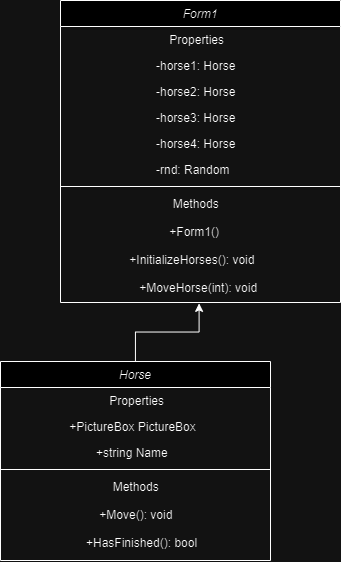

The diagram above was exported from draw.io. Its source (the exported page's mxGraphModel, read from the mxfile embedded in the PNG):
<mxGraphModel dx="934" dy="494" grid="1" gridSize="10" guides="1" tooltips="1" connect="1" arrows="1" fold="1" page="1" pageScale="1" pageWidth="827" pageHeight="1169" math="0" shadow="0">
  <root>
    <mxCell id="WIyWlLk6GJQsqaUBKTNV-0" />
    <mxCell id="WIyWlLk6GJQsqaUBKTNV-1" parent="WIyWlLk6GJQsqaUBKTNV-0" />
    <mxCell id="zkfFHV4jXpPFQw0GAbJ--0" value="Horse" style="swimlane;fontStyle=2;align=center;verticalAlign=top;childLayout=stackLayout;horizontal=1;startSize=26;horizontalStack=0;resizeParent=1;resizeLast=0;collapsible=1;marginBottom=0;rounded=0;shadow=0;strokeWidth=1;" parent="WIyWlLk6GJQsqaUBKTNV-1" vertex="1">
      <mxGeometry x="300" y="361" width="270" height="199" as="geometry">
        <mxRectangle x="230" y="140" width="160" height="26" as="alternateBounds" />
      </mxGeometry>
    </mxCell>
    <mxCell id="zkfFHV4jXpPFQw0GAbJ--1" value="                               Properties" style="text;align=left;verticalAlign=top;spacingLeft=4;spacingRight=4;overflow=hidden;rotatable=0;points=[[0,0.5],[1,0.5]];portConstraint=eastwest;" parent="zkfFHV4jXpPFQw0GAbJ--0" vertex="1">
      <mxGeometry y="26" width="270" height="26" as="geometry" />
    </mxCell>
    <mxCell id="TnExg2RFG_9rtTXa3_x1-1" value="                   +PictureBox PictureBox" style="text;align=left;verticalAlign=top;spacingLeft=4;spacingRight=4;overflow=hidden;rotatable=0;points=[[0,0.5],[1,0.5]];portConstraint=eastwest;rounded=0;shadow=0;html=0;" parent="zkfFHV4jXpPFQw0GAbJ--0" vertex="1">
      <mxGeometry y="52" width="270" height="26" as="geometry" />
    </mxCell>
    <mxCell id="zkfFHV4jXpPFQw0GAbJ--2" value="                           +string Name" style="text;align=left;verticalAlign=top;spacingLeft=4;spacingRight=4;overflow=hidden;rotatable=0;points=[[0,0.5],[1,0.5]];portConstraint=eastwest;rounded=0;shadow=0;html=0;" parent="zkfFHV4jXpPFQw0GAbJ--0" vertex="1">
      <mxGeometry y="78" width="270" height="26" as="geometry" />
    </mxCell>
    <mxCell id="zkfFHV4jXpPFQw0GAbJ--4" value="" style="line;html=1;strokeWidth=1;align=left;verticalAlign=middle;spacingTop=-1;spacingLeft=3;spacingRight=3;rotatable=0;labelPosition=right;points=[];portConstraint=eastwest;" parent="zkfFHV4jXpPFQw0GAbJ--0" vertex="1">
      <mxGeometry y="104" width="270" height="8" as="geometry" />
    </mxCell>
    <mxCell id="zkfFHV4jXpPFQw0GAbJ--5" value="                                Methods" style="text;align=left;verticalAlign=top;spacingLeft=4;spacingRight=4;overflow=hidden;rotatable=0;points=[[0,0.5],[1,0.5]];portConstraint=eastwest;" parent="zkfFHV4jXpPFQw0GAbJ--0" vertex="1">
      <mxGeometry y="112" width="270" height="28" as="geometry" />
    </mxCell>
    <mxCell id="L-eaX1GhPiW2pg26Gzo_-5" value="                            +Move(): void" style="text;align=left;verticalAlign=top;spacingLeft=4;spacingRight=4;overflow=hidden;rotatable=0;points=[[0,0.5],[1,0.5]];portConstraint=eastwest;" parent="zkfFHV4jXpPFQw0GAbJ--0" vertex="1">
      <mxGeometry y="140" width="270" height="28" as="geometry" />
    </mxCell>
    <mxCell id="TnExg2RFG_9rtTXa3_x1-4" value="                        +HasFinished(): bool" style="text;align=left;verticalAlign=top;spacingLeft=4;spacingRight=4;overflow=hidden;rotatable=0;points=[[0,0.5],[1,0.5]];portConstraint=eastwest;" parent="zkfFHV4jXpPFQw0GAbJ--0" vertex="1">
      <mxGeometry y="168" width="270" height="28" as="geometry" />
    </mxCell>
    <mxCell id="VTmqs0pqPFCmaZ-aVGGX-1" value="Form1" style="swimlane;fontStyle=2;align=center;verticalAlign=top;childLayout=stackLayout;horizontal=1;startSize=26;horizontalStack=0;resizeParent=1;resizeLast=0;collapsible=1;marginBottom=0;rounded=0;shadow=0;strokeWidth=1;" vertex="1" parent="WIyWlLk6GJQsqaUBKTNV-1">
      <mxGeometry x="360" width="280" height="302" as="geometry">
        <mxRectangle x="230" y="140" width="160" height="26" as="alternateBounds" />
      </mxGeometry>
    </mxCell>
    <mxCell id="VTmqs0pqPFCmaZ-aVGGX-2" value="                               Properties" style="text;align=left;verticalAlign=top;spacingLeft=4;spacingRight=4;overflow=hidden;rotatable=0;points=[[0,0.5],[1,0.5]];portConstraint=eastwest;" vertex="1" parent="VTmqs0pqPFCmaZ-aVGGX-1">
      <mxGeometry y="26" width="280" height="26" as="geometry" />
    </mxCell>
    <mxCell id="VTmqs0pqPFCmaZ-aVGGX-3" value="                           -horse1: Horse" style="text;align=left;verticalAlign=top;spacingLeft=4;spacingRight=4;overflow=hidden;rotatable=0;points=[[0,0.5],[1,0.5]];portConstraint=eastwest;rounded=0;shadow=0;html=0;" vertex="1" parent="VTmqs0pqPFCmaZ-aVGGX-1">
      <mxGeometry y="52" width="280" height="26" as="geometry" />
    </mxCell>
    <mxCell id="VTmqs0pqPFCmaZ-aVGGX-11" value="                           -horse2: Horse" style="text;align=left;verticalAlign=top;spacingLeft=4;spacingRight=4;overflow=hidden;rotatable=0;points=[[0,0.5],[1,0.5]];portConstraint=eastwest;rounded=0;shadow=0;html=0;" vertex="1" parent="VTmqs0pqPFCmaZ-aVGGX-1">
      <mxGeometry y="78" width="280" height="26" as="geometry" />
    </mxCell>
    <mxCell id="VTmqs0pqPFCmaZ-aVGGX-10" value="                           -horse3: Horse" style="text;align=left;verticalAlign=top;spacingLeft=4;spacingRight=4;overflow=hidden;rotatable=0;points=[[0,0.5],[1,0.5]];portConstraint=eastwest;rounded=0;shadow=0;html=0;" vertex="1" parent="VTmqs0pqPFCmaZ-aVGGX-1">
      <mxGeometry y="104" width="280" height="26" as="geometry" />
    </mxCell>
    <mxCell id="VTmqs0pqPFCmaZ-aVGGX-4" value="                           -horse4: Horse" style="text;align=left;verticalAlign=top;spacingLeft=4;spacingRight=4;overflow=hidden;rotatable=0;points=[[0,0.5],[1,0.5]];portConstraint=eastwest;rounded=0;shadow=0;html=0;" vertex="1" parent="VTmqs0pqPFCmaZ-aVGGX-1">
      <mxGeometry y="130" width="280" height="26" as="geometry" />
    </mxCell>
    <mxCell id="VTmqs0pqPFCmaZ-aVGGX-12" value="                           -rnd: Random" style="text;align=left;verticalAlign=top;spacingLeft=4;spacingRight=4;overflow=hidden;rotatable=0;points=[[0,0.5],[1,0.5]];portConstraint=eastwest;rounded=0;shadow=0;html=0;" vertex="1" parent="VTmqs0pqPFCmaZ-aVGGX-1">
      <mxGeometry y="156" width="280" height="26" as="geometry" />
    </mxCell>
    <mxCell id="VTmqs0pqPFCmaZ-aVGGX-5" value="" style="line;html=1;strokeWidth=1;align=left;verticalAlign=middle;spacingTop=-1;spacingLeft=3;spacingRight=3;rotatable=0;labelPosition=right;points=[];portConstraint=eastwest;" vertex="1" parent="VTmqs0pqPFCmaZ-aVGGX-1">
      <mxGeometry y="182" width="280" height="8" as="geometry" />
    </mxCell>
    <mxCell id="VTmqs0pqPFCmaZ-aVGGX-6" value="                                Methods" style="text;align=left;verticalAlign=top;spacingLeft=4;spacingRight=4;overflow=hidden;rotatable=0;points=[[0,0.5],[1,0.5]];portConstraint=eastwest;" vertex="1" parent="VTmqs0pqPFCmaZ-aVGGX-1">
      <mxGeometry y="190" width="280" height="28" as="geometry" />
    </mxCell>
    <mxCell id="VTmqs0pqPFCmaZ-aVGGX-7" value="                               +Form1()" style="text;align=left;verticalAlign=top;spacingLeft=4;spacingRight=4;overflow=hidden;rotatable=0;points=[[0,0.5],[1,0.5]];portConstraint=eastwest;" vertex="1" parent="VTmqs0pqPFCmaZ-aVGGX-1">
      <mxGeometry y="218" width="280" height="28" as="geometry" />
    </mxCell>
    <mxCell id="VTmqs0pqPFCmaZ-aVGGX-8" value="                   +InitializeHorses(): void" style="text;align=left;verticalAlign=top;spacingLeft=4;spacingRight=4;overflow=hidden;rotatable=0;points=[[0,0.5],[1,0.5]];portConstraint=eastwest;" vertex="1" parent="VTmqs0pqPFCmaZ-aVGGX-1">
      <mxGeometry y="246" width="280" height="28" as="geometry" />
    </mxCell>
    <mxCell id="VTmqs0pqPFCmaZ-aVGGX-9" value="                      +MoveHorse(int): void" style="text;align=left;verticalAlign=top;spacingLeft=4;spacingRight=4;overflow=hidden;rotatable=0;points=[[0,0.5],[1,0.5]];portConstraint=eastwest;" vertex="1" parent="VTmqs0pqPFCmaZ-aVGGX-1">
      <mxGeometry y="274" width="280" height="28" as="geometry" />
    </mxCell>
    <mxCell id="VTmqs0pqPFCmaZ-aVGGX-14" style="edgeStyle=orthogonalEdgeStyle;rounded=0;orthogonalLoop=1;jettySize=auto;html=1;entryX=0.495;entryY=1.031;entryDx=0;entryDy=0;entryPerimeter=0;" edge="1" parent="WIyWlLk6GJQsqaUBKTNV-1" source="zkfFHV4jXpPFQw0GAbJ--0" target="VTmqs0pqPFCmaZ-aVGGX-9">
      <mxGeometry relative="1" as="geometry" />
    </mxCell>
  </root>
</mxGraphModel>